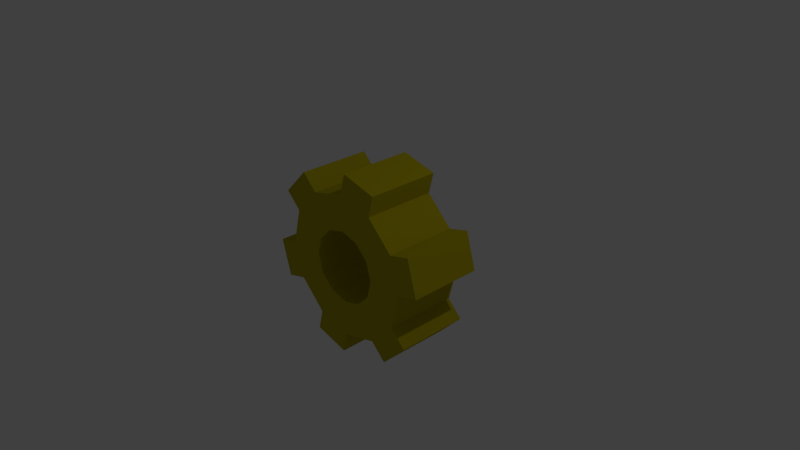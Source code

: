 # Source: Zahnrad.blend  (saved by Blender 2.76.0; exported with 4.5.12 LTS)
import bpy
from mathutils import Matrix  # noqa: F401  (used for matrix-valued properties, if any)

bpy.ops.wm.read_factory_settings(use_empty=True)
scene = bpy.context.scene
scene.name = 'Scene'

# ---- collections
col_collection_1 = bpy.data.collections.new('Collection 1'); scene.collection.children.link(col_collection_1)

# ---- materials (node trees are filled in below, after node groups)
mat_material_001 = bpy.data.materials.new('Material.001')
mat_material_001.alpha_threshold = 0.0
mat_material_001.use_transparent_shadow = False
mat_material_001.diffuse_color = (0.4869, 0.4107, 0.005475, 1.0)
mat_material_001.roughness = 0.5
mat_material_001.specular_intensity = 1.0

# ---- material node trees

# ---- world
world_world = bpy.data.worlds.new('World'); scene.world = world_world
world_world.color = (0.05088, 0.05088, 0.05088)
world_world.use_sun_shadow = False
world_world.sun_shadow_jitter_overblur = 0.0
world_world.cycles.sampling_method = 'MANUAL'
world_world.cycles.sample_map_resolution = 256

# ---- cameras
cam_camera = bpy.data.cameras.new('Camera')
cam_camera.clip_end = 100.0
cam_camera.lens = 35.0
cam_camera.sensor_width = 32.0
cam_camera.sensor_height = 18.0
cam_camera.ortho_scale = 7.314
cam_camera.dof.focus_distance = 0.0
cam_camera.dof.aperture_fstop = 128.0

# ---- lights
light_lamp = bpy.data.lights.new('Lamp', 'POINT')
light_lamp.transmission_factor = 0.0
light_lamp.cutoff_distance = 30.0
light_lamp.energy = 100.0
light_lamp.shadow_buffer_clip_start = 1.001
light_lamp.shadow_soft_size = 0.1
light_lamp.shadow_maximum_resolution = 0.006
light_lamp.use_absolute_resolution = True
light_lamp.cycles.use_multiple_importance_sampling = False

# ---- meshes
me_cylinder = bpy.data.meshes.new('Cylinder')
me_cylinder.from_pydata([(0.0, 1.0, -0.5), (0.0, 1.0, 0.5), (0.5, 0.866, -0.5), (0.5, 0.866, 0.5), (0.866, 0.5, -0.5), (0.866, 0.5, 0.5), (1.0, -4.371e-08, -0.5), (1.0, -4.371e-08, 0.5), (0.866, -0.5, -0.5), (0.866, -0.5, 0.5), (0.5, -0.866, -0.5), (0.5, -0.866, 0.5), (1.51e-07, -1.0, -0.5), (1.51e-07, -1.0, 0.5), (-0.5, -0.866, -0.5), (-0.5, -0.866, 0.5), (-0.866, -0.5, -0.5), (-0.866, -0.5, 0.5), (-1.0, -4.649e-07, -0.5), (-1.0, -4.649e-07, 0.5), (-0.866, 0.5, -0.5), (-0.866, 0.5, 0.5), (-0.5, 0.866, -0.5), (-0.5, 0.866, 0.5), (-4.967e-09, 0.5, -0.5), (0.25, 0.433, -0.5), (0.433, 0.25, -0.5), (0.5, -9.139e-08, -0.5), (0.433, -0.25, -0.5), (0.25, -0.433, -0.5), (7.053e-08, -0.5, -0.5), (-0.25, -0.433, -0.5), (-0.433, -0.25, -0.5), (-0.5, -3.02e-07, -0.5), (-0.433, 0.25, -0.5), (-0.25, 0.433, -0.5), (-4.967e-09, 0.5, 0.5), (0.25, 0.433, 0.5), (0.433, 0.25, 0.5), (0.5, -9.139e-08, 0.5), (0.433, -0.25, 0.5), (0.25, -0.433, 0.5), (7.053e-08, -0.5, 0.5), (-0.25, -0.433, 0.5), (-0.433, -0.25, 0.5), (-0.5, -3.02e-07, 0.5), (-0.433, 0.25, 0.5), (-0.25, 0.433, 0.5), (0.07765, 1.29, 0.5), (0.5776, 1.156, 0.5), (0.5776, 1.156, -0.5), (0.07765, 1.29, -0.5), (0.866, 0.5, 0.5), (0.866, 0.5, -0.5), (1.0, -4.371e-08, -0.5), (1.0, -4.371e-08, 0.5), (0.866, -0.5, 0.5), (0.866, -0.5, -0.5), (0.5, -0.866, -0.5), (0.5, -0.866, 0.5), (1.51e-07, -1.0, 0.5), (1.51e-07, -1.0, -0.5), (-0.5, -0.866, -0.5), (-0.5, -0.866, 0.5), (-0.866, -0.5, 0.5), (-0.866, -0.5, -0.5), (-1.0, -4.649e-07, -0.5), (-1.0, -4.649e-07, 0.5), (-0.866, 0.5, 0.5), (-0.866, 0.5, -0.5), (-0.5, 0.866, -0.5), (-0.5, 0.866, 0.5), (-1.078, 0.7121, 0.5), (-1.078, 0.7121, -0.5), (-0.7121, 1.078, -0.5), (-0.7121, 1.078, 0.5), (-1.156, -0.5776, 0.5), (-1.156, -0.5776, -0.5), (-1.29, -0.07765, -0.5), (-1.29, -0.07765, 0.5), (-0.07765, -1.29, 0.5), (-0.07765, -1.29, -0.5), (-0.5776, -1.156, -0.5), (-0.5776, -1.156, 0.5), (1.078, -0.7121, 0.5), (1.078, -0.7121, -0.5), (0.7121, -1.078, -0.5), (0.7121, -1.078, 0.5), (1.156, 0.5776, 0.5), (1.156, 0.5776, -0.5), (1.29, 0.07765, -0.5), (1.29, 0.07765, 0.5)], [], [(1, 3, 49, 48), (2, 3, 5, 4), (18, 16, 65, 66), (6, 7, 9, 8), (21, 23, 71, 68), (10, 11, 13, 12), (16, 17, 64, 65), (14, 15, 17, 16), (7, 6, 54, 55), (18, 19, 21, 20), (23, 47, 36, 1), (22, 23, 1, 0), (22, 20, 69, 70), (21, 46, 47, 23), (19, 45, 46, 21), (17, 44, 45, 19), (15, 43, 44, 17), (13, 42, 43, 15), (11, 41, 42, 13), (9, 40, 41, 11), (7, 39, 40, 9), (5, 38, 39, 7), (3, 37, 38, 5), (1, 36, 37, 3), (4, 26, 25, 2), (2, 25, 24, 0), (0, 24, 35, 22), (22, 35, 34, 20), (20, 34, 33, 18), (18, 33, 32, 16), (16, 32, 31, 14), (14, 31, 30, 12), (12, 30, 29, 10), (10, 29, 28, 8), (8, 28, 27, 6), (6, 27, 26, 4), (30, 31, 43, 42), (29, 30, 42, 41), (28, 29, 41, 40), (31, 32, 44, 43), (27, 28, 40, 39), (26, 27, 39, 38), (25, 26, 38, 37), (24, 25, 37, 36), (35, 24, 36, 47), (34, 35, 47, 46), (33, 34, 46, 45), (32, 33, 45, 44), (3, 2, 50, 49), (2, 0, 51, 50), (51, 48, 49, 50), (0, 1, 48, 51), (54, 53, 89, 90), (56, 59, 87, 84), (60, 63, 83, 80), (65, 64, 76, 77), (71, 70, 74, 75), (12, 13, 60, 61), (23, 22, 70, 71), (17, 19, 67, 64), (14, 12, 61, 62), (8, 9, 56, 57), (19, 18, 66, 67), (13, 15, 63, 60), (10, 8, 57, 58), (4, 5, 52, 53), (15, 14, 62, 63), (9, 11, 59, 56), (6, 4, 53, 54), (11, 10, 58, 59), (20, 21, 68, 69), (5, 7, 55, 52), (73, 72, 75, 74), (70, 69, 73, 74), (68, 71, 75, 72), (69, 68, 72, 73), (77, 76, 79, 78), (67, 66, 78, 79), (66, 65, 77, 78), (64, 67, 79, 76), (81, 80, 83, 82), (61, 60, 80, 81), (63, 62, 82, 83), (62, 61, 81, 82), (85, 84, 87, 86), (57, 56, 84, 85), (59, 58, 86, 87), (58, 57, 85, 86), (89, 88, 91, 90), (52, 55, 91, 88), (53, 52, 88, 89), (55, 54, 90, 91)])
me_cylinder.materials.append(mat_material_001)
me_cylinder.use_remesh_preserve_volume = False
me_cylinder.use_remesh_preserve_attributes = False
me_cylinder.use_mirror_vertex_groups = False
me_cylinder.update()

# ---- objects
ob_cylinder = bpy.data.objects.new('Cylinder', me_cylinder)
ob_lamp = bpy.data.objects.new('Lamp', light_lamp)
ob_camera = bpy.data.objects.new('Camera', cam_camera)

# ---- transforms, parenting, visibility, modifiers, constraints
ob_cylinder.location = (0.0, 0.0, 0.0)
ob_cylinder.rotation_euler = (1.571, -0.0, 0.0)
ob_cylinder.lineart.crease_threshold = 0.0
_m = ob_cylinder.modifiers.new('Bevel', 'BEVEL')
_m.width = 0.157
_m.width_pct = 0.157
_m.segments = 4
_m.limit_method = 'WEIGHT'
_m.angle_limit = 0.5271
_m.use_clamp_overlap = False
_m.spread = 0.0
ob_lamp.location = (4.076, 1.005, 5.904)
ob_lamp.rotation_euler = (0.6503, 0.05522, 1.866)
ob_lamp.lock_rotations_4d = False
ob_lamp.empty_display_type = 'ARROWS'
ob_lamp.color = (0.0, 0.0, 0.0, 0.0)
ob_lamp.lineart.crease_threshold = 0.0
ob_camera.location = (7.481, -6.508, 5.344)
ob_camera.rotation_euler = (1.109, 0.01082, 0.8149)
ob_camera.lock_rotations_4d = False
ob_camera.empty_display_type = 'ARROWS'
ob_camera.color = (0.0, 0.0, 0.0, 0.0)
ob_camera.display_type = 'WIRE'
ob_camera.lineart.crease_threshold = 0.0

# ---- collection membership
col_collection_1.objects.link(ob_cylinder)
col_collection_1.objects.link(ob_lamp)
col_collection_1.objects.link(ob_camera)

# ---- scene / render settings (as saved in the file)
scene.camera = ob_camera
scene.frame_start = 1; scene.frame_end = 250; scene.frame_set(1)
scene.render.engine = 'BLENDER_EEVEE_NEXT'
scene.render.resolution_percentage = 50
scene.render.dither_intensity = 0.0
scene.cycles.use_denoising = False
scene.cycles.samples = 10
scene.cycles.sampling_pattern = 'TABULATED_SOBOL'
scene.cycles.light_sampling_threshold = 0.0
scene.cycles.use_adaptive_sampling = False
scene.cycles.use_light_tree = False
scene.cycles.blur_glossy = 0.0
scene.cycles.pixel_filter_type = 'GAUSSIAN'
scene.cycles.sample_clamp_indirect = 0.0
scene.view_settings.view_transform = 'Standard'
bpy.context.view_layer.update()
